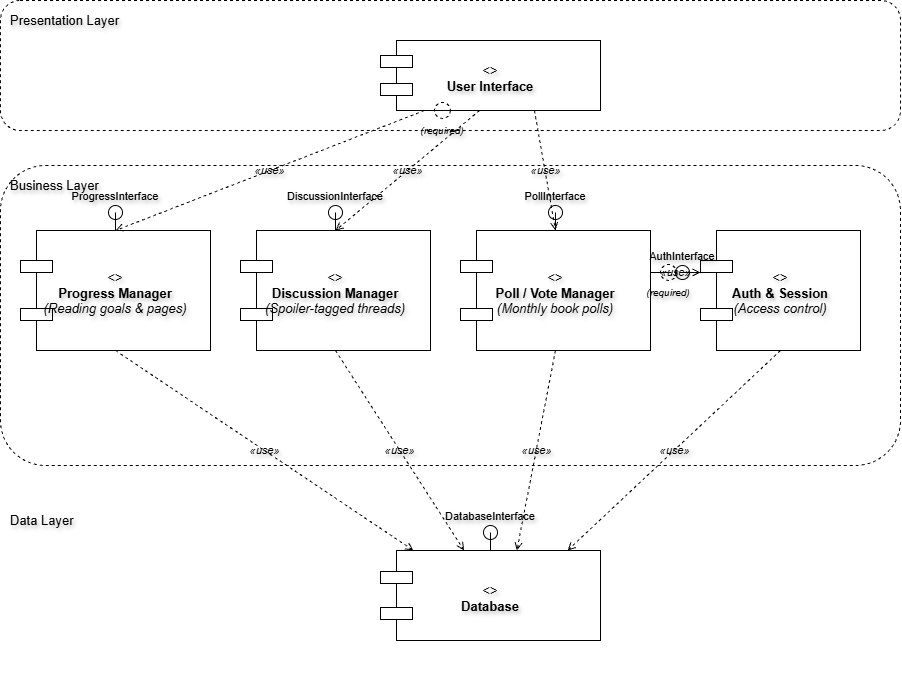

The diagram above was exported from draw.io. Its source (the exported page's mxGraphModel, read from the mxfile embedded in the PNG):
<mxGraphModel dx="1231" dy="720" grid="1" gridSize="10" guides="1" tooltips="1" connect="1" arrows="1" fold="1" page="1" pageScale="1" pageWidth="1100" pageHeight="850" background="light-dark(#FFFFFF,#FFFFFF)" math="0" shadow="0">
  <root>
    <mxCell id="0" />
    <mxCell id="1" parent="0" />
    <mxCell id="n3" parent="1" style="rounded=1;whiteSpace=wrap;html=1;dashed=1;verticalAlign=top;align=left;spacingLeft=8;spacingTop=6;fontSize=13;fillColor=none;fontColor=light-dark(#000000,#000000);strokeColor=light-dark(#000000,#FFFFFF);labelBackgroundColor=none;textShadow=1;" value="Presentation Layer" vertex="1">
      <mxGeometry height="130" width="900" x="40" y="30" as="geometry" />
    </mxCell>
    <mxCell id="n4" parent="1" style="rounded=1;whiteSpace=wrap;html=1;dashed=1;verticalAlign=top;align=left;spacingLeft=8;spacingTop=6;fontSize=13;fillColor=none;fontColor=light-dark(#000000,#000000);strokeColor=light-dark(#000000,#FFFFFF);labelBackgroundColor=none;textShadow=1;" value="Business Layer" vertex="1">
      <mxGeometry height="300" width="900" x="40" y="195" as="geometry" />
    </mxCell>
    <mxCell id="n5" parent="1" style="rounded=1;whiteSpace=wrap;html=1;dashed=1;verticalAlign=top;align=left;spacingLeft=8;spacingTop=6;fontSize=13;fillColor=none;fontColor=light-dark(#000000,#000000);strokeColor=light-dark(#FFFFFF,#FFFFFF);labelBackgroundColor=none;textShadow=1;" value="Data Layer" vertex="1">
      <mxGeometry height="190" width="900" x="40" y="530" as="geometry" />
    </mxCell>
    <mxCell id="n6" parent="1" style="rounded=1;whiteSpace=wrap;html=1;shape=component;fontSize=13;align=center;verticalAlign=middle;spacingTop=6;fillColor=none;fontColor=light-dark(#000000,#000000);strokeColor=light-dark(#000000,#000000);labelBackgroundColor=none;textShadow=1;" value="&amp;lt;&amp;gt;&lt;br&gt;&lt;b&gt;User Interface&lt;/b&gt;" vertex="1">
      <mxGeometry height="70" width="220" x="420" y="70" as="geometry" />
    </mxCell>
    <mxCell id="n7" parent="1" style="rounded=1;whiteSpace=wrap;html=1;shape=component;fontSize=13;align=center;verticalAlign=middle;spacingTop=6;fillColor=none;fontColor=light-dark(#000000,#000000);strokeColor=light-dark(#000000,#000000);labelBackgroundColor=none;textShadow=1;" value="&amp;lt;&amp;gt;&lt;br&gt;&lt;b&gt;Progress Manager&lt;/b&gt;&lt;br&gt;&lt;i&gt;(Reading goals &amp;amp; pages)&lt;/i&gt;" vertex="1">
      <mxGeometry height="120" width="190" x="60" y="260" as="geometry" />
    </mxCell>
    <mxCell id="n8" parent="1" style="rounded=1;whiteSpace=wrap;html=1;shape=component;fontSize=13;align=center;verticalAlign=middle;spacingTop=6;fillColor=none;fontColor=light-dark(#000000,#000000);strokeColor=light-dark(#000000,#000000);labelBackgroundColor=none;textShadow=1;" value="&amp;lt;&amp;gt;&lt;br&gt;&lt;b&gt;Discussion Manager&lt;/b&gt;&lt;br&gt;&lt;i&gt;(Spoiler-tagged threads)&lt;/i&gt;" vertex="1">
      <mxGeometry height="120" width="190" x="280" y="260" as="geometry" />
    </mxCell>
    <mxCell id="n9" parent="1" style="rounded=1;whiteSpace=wrap;html=1;shape=component;fontSize=13;align=center;verticalAlign=middle;spacingTop=6;fillColor=none;fontColor=light-dark(#000000,#000000);strokeColor=light-dark(#000000,#000000);labelBackgroundColor=none;textShadow=1;" value="&amp;lt;&amp;gt;&lt;br&gt;&lt;b&gt;Poll / Vote Manager&lt;/b&gt;&lt;br&gt;&lt;i&gt;(Monthly book polls)&lt;/i&gt;" vertex="1">
      <mxGeometry height="120" width="190" x="500" y="260" as="geometry" />
    </mxCell>
    <mxCell id="n10" parent="1" style="rounded=1;whiteSpace=wrap;html=1;shape=component;fontSize=13;align=center;verticalAlign=middle;spacingTop=6;fillColor=none;fontColor=light-dark(#000000,#000000);strokeColor=light-dark(#000000,#000000);labelBackgroundColor=none;textShadow=1;" value="&amp;lt;&amp;gt;&lt;br&gt;&lt;b&gt;Auth &amp;amp; Session&lt;/b&gt;&lt;br&gt;&lt;i&gt;(Access control)&lt;/i&gt;" vertex="1">
      <mxGeometry height="120" width="160" x="740" y="260" as="geometry" />
    </mxCell>
    <mxCell id="n11" parent="1" style="rounded=1;whiteSpace=wrap;html=1;shape=component;fontSize=13;align=center;verticalAlign=middle;spacingTop=6;fillColor=none;fontColor=light-dark(#000000,#000000);strokeColor=light-dark(#000000,#000000);labelBackgroundColor=none;textShadow=1;" value="&amp;lt;&amp;gt;&lt;br&gt;&lt;b&gt;Database&lt;/b&gt;" vertex="1">
      <mxGeometry height="90" width="220" x="420" y="580" as="geometry" />
    </mxCell>
    <mxCell id="n12" edge="1" parent="1" style="endArrow=open;html=1;dashed=1;fontStyle=2;fontSize=11;fontColor=light-dark(#000000,#000000);fillColor=none;strokeColor=light-dark(#000000,#000000);labelBackgroundColor=none;textShadow=1;" value="«use»">
      <mxGeometry relative="1" as="geometry">
        <mxPoint x="464" y="140" as="sourcePoint" />
        <mxPoint x="155" y="260" as="targetPoint" />
      </mxGeometry>
    </mxCell>
    <mxCell id="n14" edge="1" parent="1" style="endArrow=open;html=1;dashed=1;fontStyle=2;fontSize=11;fontColor=light-dark(#000000,#000000);fillColor=none;strokeColor=light-dark(#000000,#000000);labelBackgroundColor=none;textShadow=1;" value="«use»">
      <mxGeometry relative="1" as="geometry">
        <mxPoint x="519" y="140" as="sourcePoint" />
        <mxPoint x="375" y="260" as="targetPoint" />
      </mxGeometry>
    </mxCell>
    <mxCell id="n16" edge="1" parent="1" style="endArrow=open;html=1;dashed=1;fontStyle=2;fontSize=11;fontColor=light-dark(#000000,#000000);fillColor=none;strokeColor=light-dark(#000000,#000000);labelBackgroundColor=none;textShadow=1;" value="«use»">
      <mxGeometry relative="1" as="geometry">
        <mxPoint x="574" y="140" as="sourcePoint" />
        <mxPoint x="595" y="260" as="targetPoint" />
      </mxGeometry>
    </mxCell>
    <mxCell id="n18" edge="1" parent="1" style="endArrow=open;html=1;dashed=1;fontStyle=2;fontSize=11;fontColor=light-dark(#000000,#000000);fillColor=none;strokeColor=light-dark(#000000,#000000);labelBackgroundColor=none;textShadow=1;" value="«use»">
      <mxGeometry relative="1" as="geometry">
        <mxPoint x="690" y="302" as="sourcePoint" />
        <mxPoint x="740" y="302" as="targetPoint" />
      </mxGeometry>
    </mxCell>
    <mxCell id="n20" edge="1" parent="1" style="endArrow=open;html=1;dashed=1;fontStyle=2;fontSize=11;fontColor=light-dark(#000000,#000000);fillColor=none;strokeColor=light-dark(#000000,#000000);labelBackgroundColor=none;textShadow=1;" value="«use»">
      <mxGeometry relative="1" as="geometry">
        <mxPoint x="155" y="380" as="sourcePoint" />
        <mxPoint x="453" y="580" as="targetPoint" />
      </mxGeometry>
    </mxCell>
    <mxCell id="n22" edge="1" parent="1" style="endArrow=open;html=1;dashed=1;fontStyle=2;fontSize=11;fontColor=light-dark(#000000,#000000);fillColor=none;strokeColor=light-dark(#000000,#000000);labelBackgroundColor=none;textShadow=1;" value="«use»">
      <mxGeometry relative="1" as="geometry">
        <mxPoint x="375" y="380" as="sourcePoint" />
        <mxPoint x="503.6" y="580" as="targetPoint" />
      </mxGeometry>
    </mxCell>
    <mxCell id="n24" edge="1" parent="1" style="endArrow=open;html=1;dashed=1;fontStyle=2;fontSize=11;fontColor=light-dark(#000000,#000000);fillColor=none;strokeColor=light-dark(#000000,#000000);labelBackgroundColor=none;textShadow=1;" value="«use»">
      <mxGeometry relative="1" as="geometry">
        <mxPoint x="595" y="380" as="sourcePoint" />
        <mxPoint x="556.4" y="580" as="targetPoint" />
      </mxGeometry>
    </mxCell>
    <mxCell id="n26" edge="1" parent="1" style="endArrow=open;html=1;dashed=1;fontStyle=2;fontSize=11;fontColor=light-dark(#000000,#000000);fillColor=none;strokeColor=light-dark(#000000,#000000);labelBackgroundColor=none;textShadow=1;" value="«use»">
      <mxGeometry relative="1" as="geometry">
        <mxPoint x="820" y="380" as="sourcePoint" />
        <mxPoint x="607" y="580" as="targetPoint" />
      </mxGeometry>
    </mxCell>
    <mxCell id="n28" edge="1" parent="1" style="endArrow=none;html=1;fillColor=none;fontColor=light-dark(#000000,#000000);strokeColor=light-dark(#000000,#000000);labelBackgroundColor=none;textShadow=1;">
      <mxGeometry relative="1" as="geometry">
        <mxPoint x="155" y="260" as="sourcePoint" />
        <mxPoint x="155" y="242" as="targetPoint" />
      </mxGeometry>
    </mxCell>
    <mxCell id="n29" parent="1" style="ellipse;whiteSpace=wrap;html=1;fontSize=11;verticalLabelPosition=top;verticalAlign=bottom;labelBackgroundColor=none;fillColor=none;fontColor=light-dark(#000000,#000000);strokeColor=light-dark(#000000,#000000);textShadow=1;" value="ProgressInterface" vertex="1">
      <mxGeometry height="14" width="14" x="148" y="235" as="geometry" />
    </mxCell>
    <mxCell id="n30" edge="1" parent="1" style="endArrow=none;html=1;fillColor=none;fontColor=light-dark(#000000,#000000);strokeColor=light-dark(#000000,#000000);labelBackgroundColor=none;textShadow=1;">
      <mxGeometry relative="1" as="geometry">
        <mxPoint x="375" y="260" as="sourcePoint" />
        <mxPoint x="375" y="242" as="targetPoint" />
      </mxGeometry>
    </mxCell>
    <mxCell id="n31" parent="1" style="ellipse;whiteSpace=wrap;html=1;fontSize=11;verticalLabelPosition=top;verticalAlign=bottom;labelBackgroundColor=none;fillColor=none;fontColor=light-dark(#000000,#000000);strokeColor=light-dark(#000000,#000000);textShadow=1;" value="DiscussionInterface" vertex="1">
      <mxGeometry height="14" width="14" x="368" y="235" as="geometry" />
    </mxCell>
    <mxCell id="n32" edge="1" parent="1" style="endArrow=none;html=1;fillColor=none;fontColor=light-dark(#000000,#000000);strokeColor=light-dark(#000000,#000000);labelBackgroundColor=none;textShadow=1;">
      <mxGeometry relative="1" as="geometry">
        <mxPoint x="595" y="260" as="sourcePoint" />
        <mxPoint x="595" y="242" as="targetPoint" />
      </mxGeometry>
    </mxCell>
    <mxCell id="n33" parent="1" style="ellipse;whiteSpace=wrap;html=1;fontSize=11;verticalLabelPosition=top;verticalAlign=bottom;labelBackgroundColor=none;fillColor=none;fontColor=light-dark(#000000,#000000);strokeColor=light-dark(#000000,#000000);textShadow=1;" value="PollInterface" vertex="1">
      <mxGeometry height="14" width="14" x="588" y="235" as="geometry" />
    </mxCell>
    <mxCell id="n34" edge="1" parent="1" style="endArrow=none;html=1;fillColor=none;fontColor=light-dark(#000000,#000000);strokeColor=light-dark(#000000,#000000);labelBackgroundColor=none;textShadow=1;">
      <mxGeometry relative="1" as="geometry">
        <mxPoint x="740" y="302" as="sourcePoint" />
        <mxPoint x="722" y="302" as="targetPoint" />
      </mxGeometry>
    </mxCell>
    <mxCell id="n35" parent="1" style="ellipse;whiteSpace=wrap;html=1;fontSize=11;verticalLabelPosition=top;verticalAlign=bottom;labelBackgroundColor=none;fillColor=none;fontColor=light-dark(#000000,#000000);strokeColor=light-dark(#000000,#000000);textShadow=1;" value="AuthInterface" vertex="1">
      <mxGeometry height="14" width="14" x="715" y="295" as="geometry" />
    </mxCell>
    <mxCell id="n36" edge="1" parent="1" style="endArrow=none;html=1;fillColor=none;fontColor=light-dark(#000000,#000000);strokeColor=light-dark(#000000,#000000);labelBackgroundColor=none;textShadow=1;">
      <mxGeometry relative="1" as="geometry">
        <mxPoint x="530" y="580" as="sourcePoint" />
        <mxPoint x="530" y="562" as="targetPoint" />
      </mxGeometry>
    </mxCell>
    <mxCell id="n37" parent="1" style="ellipse;whiteSpace=wrap;html=1;fontSize=11;verticalLabelPosition=top;verticalAlign=bottom;labelBackgroundColor=none;fillColor=none;fontColor=light-dark(#000000,#000000);strokeColor=light-dark(#000000,#000000);textShadow=1;" value="DatabaseInterface" vertex="1">
      <mxGeometry height="14" width="14" x="523" y="555" as="geometry" />
    </mxCell>
    <mxCell id="n38" edge="1" parent="1" style="endArrow=none;html=1;fillColor=none;fontColor=light-dark(#000000,#000000);strokeColor=light-dark(#000000,#000000);labelBackgroundColor=none;textShadow=1;">
      <mxGeometry relative="1" as="geometry">
        <mxPoint x="464" y="140" as="sourcePoint" />
        <mxPoint x="482" y="140" as="targetPoint" />
      </mxGeometry>
    </mxCell>
    <mxCell id="n39" parent="1" style="ellipse;whiteSpace=wrap;html=1;dashed=1;fontSize=10;fontStyle=2;verticalLabelPosition=bottom;verticalAlign=top;labelBackgroundColor=none;fillColor=none;fontColor=light-dark(#000000,#000000);strokeColor=light-dark(#000000,#000000);textShadow=1;" value="(required)" vertex="1">
      <mxGeometry height="16" width="16" x="474" y="132" as="geometry" />
    </mxCell>
    <mxCell id="n40" edge="1" parent="1" style="endArrow=none;html=1;fillColor=none;fontColor=light-dark(#000000,#000000);strokeColor=light-dark(#000000,#000000);labelBackgroundColor=none;textShadow=1;">
      <mxGeometry relative="1" as="geometry">
        <mxPoint x="690" y="302" as="sourcePoint" />
        <mxPoint x="708" y="302" as="targetPoint" />
      </mxGeometry>
    </mxCell>
    <mxCell id="n41" parent="1" style="ellipse;whiteSpace=wrap;html=1;dashed=1;fontSize=10;fontStyle=2;verticalLabelPosition=bottom;verticalAlign=top;labelBackgroundColor=none;fillColor=none;fontColor=light-dark(#000000,#000000);strokeColor=light-dark(#000000,#000000);textShadow=1;" value="(required)" vertex="1">
      <mxGeometry height="16" width="16" x="700" y="294" as="geometry" />
    </mxCell>
  </root>
</mxGraphModel>